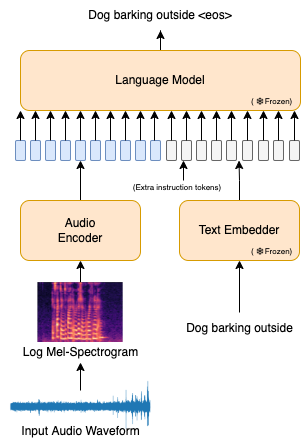

The diagram above was exported from draw.io. Its source (the exported page's mxGraphModel, read from the mxfile embedded in the PNG):
<mxGraphModel dx="1033" dy="619" grid="1" gridSize="10" guides="1" tooltips="1" connect="1" arrows="1" fold="1" page="1" pageScale="1" pageWidth="1377" pageHeight="963" math="0" shadow="0">
  <root>
    <mxCell id="0" />
    <mxCell id="1" parent="0" />
    <mxCell id="vB20jQzq272YugCPpZrz-1" style="edgeStyle=orthogonalEdgeStyle;rounded=0;orthogonalLoop=1;jettySize=auto;html=1;entryX=1;entryY=1;entryDx=0;entryDy=0;fontSize=16;" edge="1" parent="1" source="vB20jQzq272YugCPpZrz-2">
      <mxGeometry relative="1" as="geometry">
        <mxPoint x="420" y="300" as="targetPoint" />
      </mxGeometry>
    </mxCell>
    <mxCell id="vB20jQzq272YugCPpZrz-2" value="&lt;font style=&quot;font-size: 12px;&quot;&gt;Audio&lt;br&gt;Encoder&lt;/font&gt;" style="rounded=1;whiteSpace=wrap;html=1;fillColor=#ffe6cc;strokeColor=#d79b00;" vertex="1" parent="1">
      <mxGeometry x="360" y="340" width="120" height="60" as="geometry" />
    </mxCell>
    <mxCell id="vB20jQzq272YugCPpZrz-3" value="" style="endArrow=classic;html=1;rounded=0;entryX=0.5;entryY=1;entryDx=0;entryDy=0;" edge="1" parent="1" target="vB20jQzq272YugCPpZrz-2" source="vB20jQzq272YugCPpZrz-4">
      <mxGeometry width="50" height="50" relative="1" as="geometry">
        <mxPoint x="420" y="490" as="sourcePoint" />
        <mxPoint x="670" y="510" as="targetPoint" />
        <Array as="points" />
      </mxGeometry>
    </mxCell>
    <mxCell id="vB20jQzq272YugCPpZrz-4" value="" style="shape=image;verticalLabelPosition=bottom;labelBackgroundColor=default;verticalAlign=top;imageAspect=0;image=https://miro.medium.com/v2/resize:fit:1200/1*Fro3rNxKeNq4L1pqx7o41Q.png;clipPath=inset(2.28% 20% 14.97% 13.67%);" vertex="1" parent="1">
      <mxGeometry x="377.28" y="422" width="85.45" height="60" as="geometry" />
    </mxCell>
    <mxCell id="vB20jQzq272YugCPpZrz-5" value="&lt;font style=&quot;&quot;&gt;&lt;font style=&quot;font-size: 12px;&quot;&gt;Log Mel-Spectrogram&lt;/font&gt;&lt;br&gt;&lt;/font&gt;" style="text;html=1;align=center;verticalAlign=middle;resizable=0;points=[];autosize=1;strokeColor=none;fillColor=none;" vertex="1" parent="1">
      <mxGeometry x="355" y="482" width="130" height="20" as="geometry" />
    </mxCell>
    <mxCell id="PBmdttzfb1DQeNx5iNA--2" style="edgeStyle=orthogonalEdgeStyle;rounded=0;orthogonalLoop=1;jettySize=auto;html=1;entryX=0.5;entryY=1;entryDx=0;entryDy=0;fontFamily=Helvetica;fontSize=12;" edge="1" parent="1" source="vB20jQzq272YugCPpZrz-7" target="vB20jQzq272YugCPpZrz-70">
      <mxGeometry relative="1" as="geometry" />
    </mxCell>
    <mxCell id="vB20jQzq272YugCPpZrz-7" value="&lt;font style=&quot;font-size: 12px;&quot;&gt;Dog barking outside&lt;/font&gt;" style="text;html=1;align=center;verticalAlign=middle;resizable=0;points=[];autosize=1;strokeColor=none;fillColor=none;fontSize=16;" vertex="1" parent="1">
      <mxGeometry x="519" y="452" width="120" height="30" as="geometry" />
    </mxCell>
    <mxCell id="vB20jQzq272YugCPpZrz-23" value="" style="edgeStyle=orthogonalEdgeStyle;rounded=0;orthogonalLoop=1;jettySize=auto;html=1;fontSize=16;" edge="1" parent="1" target="vB20jQzq272YugCPpZrz-5">
      <mxGeometry relative="1" as="geometry">
        <mxPoint x="420" y="530" as="sourcePoint" />
      </mxGeometry>
    </mxCell>
    <mxCell id="vB20jQzq272YugCPpZrz-24" value="" style="shape=image;verticalLabelPosition=bottom;labelBackgroundColor=default;verticalAlign=top;aspect=fixed;imageAspect=0;image=data:image/png,(base64 omitted: 29336 chars);" vertex="1" parent="1">
      <mxGeometry x="345" y="520" width="150" height="50" as="geometry" />
    </mxCell>
    <mxCell id="vB20jQzq272YugCPpZrz-25" value="&lt;font style=&quot;font-size: 12px;&quot;&gt;Input Audio Waveform&lt;/font&gt;" style="text;html=1;align=center;verticalAlign=middle;resizable=0;points=[];autosize=1;strokeColor=none;fillColor=none;fontSize=16;" vertex="1" parent="1">
      <mxGeometry x="355" y="555" width="130" height="30" as="geometry" />
    </mxCell>
    <mxCell id="vB20jQzq272YugCPpZrz-77" value="" style="edgeStyle=orthogonalEdgeStyle;rounded=0;orthogonalLoop=1;jettySize=auto;html=1;fontFamily=Times New Roman;fontSize=12;entryX=0.75;entryY=1;entryDx=0;entryDy=0;" edge="1" parent="1" source="vB20jQzq272YugCPpZrz-70">
      <mxGeometry relative="1" as="geometry">
        <mxPoint x="578.5" y="300" as="targetPoint" />
      </mxGeometry>
    </mxCell>
    <mxCell id="vB20jQzq272YugCPpZrz-70" value="Text Embedder" style="rounded=1;whiteSpace=wrap;html=1;fillColor=#ffe6cc;strokeColor=#d79b00;" vertex="1" parent="1">
      <mxGeometry x="519" y="340" width="120" height="60" as="geometry" />
    </mxCell>
    <mxCell id="vB20jQzq272YugCPpZrz-76" value="" style="group" vertex="1" connectable="0" parent="1">
      <mxGeometry x="340" y="280" width="299" height="20" as="geometry" />
    </mxCell>
    <mxCell id="vB20jQzq272YugCPpZrz-9" value="" style="rounded=1;whiteSpace=wrap;html=1;fontSize=16;fillColor=#dae8fc;strokeColor=#6c8ebf;" vertex="1" parent="vB20jQzq272YugCPpZrz-76">
      <mxGeometry x="15" width="10" height="20" as="geometry" />
    </mxCell>
    <mxCell id="vB20jQzq272YugCPpZrz-10" value="" style="rounded=1;whiteSpace=wrap;html=1;fontSize=16;fillColor=#dae8fc;strokeColor=#6c8ebf;" vertex="1" parent="vB20jQzq272YugCPpZrz-76">
      <mxGeometry x="30" width="10" height="20" as="geometry" />
    </mxCell>
    <mxCell id="vB20jQzq272YugCPpZrz-11" value="" style="rounded=1;whiteSpace=wrap;html=1;fontSize=16;fillColor=#dae8fc;strokeColor=#6c8ebf;" vertex="1" parent="vB20jQzq272YugCPpZrz-76">
      <mxGeometry x="45" width="10" height="20" as="geometry" />
    </mxCell>
    <mxCell id="vB20jQzq272YugCPpZrz-12" value="" style="rounded=1;whiteSpace=wrap;html=1;fontSize=16;fillColor=#dae8fc;strokeColor=#6c8ebf;" vertex="1" parent="vB20jQzq272YugCPpZrz-76">
      <mxGeometry x="60" width="10" height="20" as="geometry" />
    </mxCell>
    <mxCell id="vB20jQzq272YugCPpZrz-13" value="" style="rounded=1;whiteSpace=wrap;html=1;fontSize=16;fillColor=#dae8fc;strokeColor=#6c8ebf;" vertex="1" parent="vB20jQzq272YugCPpZrz-76">
      <mxGeometry x="75" width="10" height="20" as="geometry" />
    </mxCell>
    <mxCell id="vB20jQzq272YugCPpZrz-14" value="" style="rounded=1;whiteSpace=wrap;html=1;fontSize=16;fillColor=#dae8fc;strokeColor=#6c8ebf;" vertex="1" parent="vB20jQzq272YugCPpZrz-76">
      <mxGeometry x="90" width="10" height="20" as="geometry" />
    </mxCell>
    <mxCell id="vB20jQzq272YugCPpZrz-15" value="" style="rounded=1;whiteSpace=wrap;html=1;fontSize=16;fillColor=#dae8fc;strokeColor=#6c8ebf;" vertex="1" parent="vB20jQzq272YugCPpZrz-76">
      <mxGeometry x="105" width="10" height="20" as="geometry" />
    </mxCell>
    <mxCell id="vB20jQzq272YugCPpZrz-16" value="" style="rounded=1;whiteSpace=wrap;html=1;fontSize=16;fillColor=#dae8fc;strokeColor=#6c8ebf;" vertex="1" parent="vB20jQzq272YugCPpZrz-76">
      <mxGeometry x="120" width="10" height="20" as="geometry" />
    </mxCell>
    <mxCell id="vB20jQzq272YugCPpZrz-17" value="" style="rounded=1;whiteSpace=wrap;html=1;fontSize=16;fillColor=#dae8fc;strokeColor=#6c8ebf;" vertex="1" parent="vB20jQzq272YugCPpZrz-76">
      <mxGeometry x="135" width="10" height="20" as="geometry" />
    </mxCell>
    <mxCell id="vB20jQzq272YugCPpZrz-18" value="" style="rounded=1;whiteSpace=wrap;html=1;fontSize=16;fillColor=#dae8fc;strokeColor=#6c8ebf;" vertex="1" parent="vB20jQzq272YugCPpZrz-76">
      <mxGeometry x="150" width="10" height="20" as="geometry" />
    </mxCell>
    <mxCell id="vB20jQzq272YugCPpZrz-19" style="edgeStyle=orthogonalEdgeStyle;rounded=0;orthogonalLoop=1;jettySize=auto;html=1;exitX=0.5;exitY=1;exitDx=0;exitDy=0;fontSize=16;" edge="1" parent="vB20jQzq272YugCPpZrz-76" source="vB20jQzq272YugCPpZrz-10" target="vB20jQzq272YugCPpZrz-10">
      <mxGeometry relative="1" as="geometry" />
    </mxCell>
    <mxCell id="vB20jQzq272YugCPpZrz-55" value="" style="rounded=1;whiteSpace=wrap;html=1;fontSize=16;fillColor=#f5f5f5;strokeColor=#666666;fontColor=#333333;" vertex="1" parent="vB20jQzq272YugCPpZrz-76">
      <mxGeometry x="166" width="10" height="20" as="geometry" />
    </mxCell>
    <mxCell id="vB20jQzq272YugCPpZrz-56" value="" style="rounded=1;whiteSpace=wrap;html=1;fontSize=16;fillColor=#f5f5f5;strokeColor=#666666;fontColor=#333333;" vertex="1" parent="vB20jQzq272YugCPpZrz-76">
      <mxGeometry x="181" width="10" height="20" as="geometry" />
    </mxCell>
    <mxCell id="vB20jQzq272YugCPpZrz-57" value="" style="rounded=1;whiteSpace=wrap;html=1;fontSize=16;fillColor=#f5f5f5;strokeColor=#666666;fontColor=#333333;" vertex="1" parent="vB20jQzq272YugCPpZrz-76">
      <mxGeometry x="196" width="10" height="20" as="geometry" />
    </mxCell>
    <mxCell id="vB20jQzq272YugCPpZrz-58" value="" style="rounded=1;whiteSpace=wrap;html=1;fontSize=16;fillColor=#f5f5f5;strokeColor=#666666;fontColor=#333333;" vertex="1" parent="vB20jQzq272YugCPpZrz-76">
      <mxGeometry x="211" width="10" height="20" as="geometry" />
    </mxCell>
    <mxCell id="vB20jQzq272YugCPpZrz-59" value="" style="rounded=1;whiteSpace=wrap;html=1;fontSize=16;fillColor=#f5f5f5;strokeColor=#666666;fontColor=#333333;" vertex="1" parent="vB20jQzq272YugCPpZrz-76">
      <mxGeometry x="226" width="10" height="20" as="geometry" />
    </mxCell>
    <mxCell id="vB20jQzq272YugCPpZrz-60" value="" style="rounded=1;whiteSpace=wrap;html=1;fontSize=16;fillColor=#f5f5f5;strokeColor=#666666;fontColor=#333333;" vertex="1" parent="vB20jQzq272YugCPpZrz-76">
      <mxGeometry x="242" width="10" height="20" as="geometry" />
    </mxCell>
    <mxCell id="vB20jQzq272YugCPpZrz-71" value="" style="rounded=1;whiteSpace=wrap;html=1;fontSize=16;fillColor=#f5f5f5;strokeColor=#666666;fontColor=#333333;" vertex="1" parent="vB20jQzq272YugCPpZrz-76">
      <mxGeometry x="258" width="10" height="20" as="geometry" />
    </mxCell>
    <mxCell id="vB20jQzq272YugCPpZrz-72" value="" style="rounded=1;whiteSpace=wrap;html=1;fontSize=16;fillColor=#f5f5f5;strokeColor=#666666;fontColor=#333333;" vertex="1" parent="vB20jQzq272YugCPpZrz-76">
      <mxGeometry x="273" width="10" height="20" as="geometry" />
    </mxCell>
    <mxCell id="vB20jQzq272YugCPpZrz-73" value="" style="rounded=1;whiteSpace=wrap;html=1;fontSize=16;fillColor=#f5f5f5;strokeColor=#666666;fontColor=#333333;" vertex="1" parent="vB20jQzq272YugCPpZrz-76">
      <mxGeometry x="289" width="10" height="20" as="geometry" />
    </mxCell>
    <mxCell id="vB20jQzq272YugCPpZrz-104" value="" style="edgeStyle=orthogonalEdgeStyle;rounded=0;orthogonalLoop=1;jettySize=auto;html=1;fontFamily=Helvetica;fontSize=12;" edge="1" parent="1" source="vB20jQzq272YugCPpZrz-80" target="vB20jQzq272YugCPpZrz-103">
      <mxGeometry relative="1" as="geometry" />
    </mxCell>
    <mxCell id="vB20jQzq272YugCPpZrz-80" value="Language Model" style="rounded=1;whiteSpace=wrap;html=1;fillColor=#ffe6cc;strokeColor=#d79b00;" vertex="1" parent="1">
      <mxGeometry x="360" y="190" width="280" height="60" as="geometry" />
    </mxCell>
    <mxCell id="vB20jQzq272YugCPpZrz-81" style="edgeStyle=orthogonalEdgeStyle;rounded=0;orthogonalLoop=1;jettySize=auto;html=1;entryX=0;entryY=1;entryDx=0;entryDy=0;fontFamily=Times New Roman;fontSize=12;" edge="1" parent="1" source="vB20jQzq272YugCPpZrz-9" target="vB20jQzq272YugCPpZrz-80">
      <mxGeometry relative="1" as="geometry" />
    </mxCell>
    <mxCell id="vB20jQzq272YugCPpZrz-85" style="edgeStyle=orthogonalEdgeStyle;rounded=0;orthogonalLoop=1;jettySize=auto;html=1;entryX=0;entryY=1;entryDx=0;entryDy=0;fontFamily=Times New Roman;fontSize=12;" edge="1" parent="1">
      <mxGeometry relative="1" as="geometry">
        <mxPoint x="375" y="280" as="sourcePoint" />
        <mxPoint x="375" y="250" as="targetPoint" />
      </mxGeometry>
    </mxCell>
    <mxCell id="vB20jQzq272YugCPpZrz-86" style="edgeStyle=orthogonalEdgeStyle;rounded=0;orthogonalLoop=1;jettySize=auto;html=1;entryX=0;entryY=1;entryDx=0;entryDy=0;fontFamily=Times New Roman;fontSize=12;" edge="1" parent="1">
      <mxGeometry relative="1" as="geometry">
        <mxPoint x="390" y="280" as="sourcePoint" />
        <mxPoint x="390" y="250" as="targetPoint" />
      </mxGeometry>
    </mxCell>
    <mxCell id="vB20jQzq272YugCPpZrz-87" style="edgeStyle=orthogonalEdgeStyle;rounded=0;orthogonalLoop=1;jettySize=auto;html=1;entryX=0;entryY=1;entryDx=0;entryDy=0;fontFamily=Times New Roman;fontSize=12;" edge="1" parent="1">
      <mxGeometry relative="1" as="geometry">
        <mxPoint x="405" y="280" as="sourcePoint" />
        <mxPoint x="405" y="250" as="targetPoint" />
      </mxGeometry>
    </mxCell>
    <mxCell id="vB20jQzq272YugCPpZrz-88" style="edgeStyle=orthogonalEdgeStyle;rounded=0;orthogonalLoop=1;jettySize=auto;html=1;entryX=0;entryY=1;entryDx=0;entryDy=0;fontFamily=Times New Roman;fontSize=12;" edge="1" parent="1">
      <mxGeometry relative="1" as="geometry">
        <mxPoint x="420" y="280" as="sourcePoint" />
        <mxPoint x="420" y="250" as="targetPoint" />
      </mxGeometry>
    </mxCell>
    <mxCell id="vB20jQzq272YugCPpZrz-89" style="edgeStyle=orthogonalEdgeStyle;rounded=0;orthogonalLoop=1;jettySize=auto;html=1;entryX=0;entryY=1;entryDx=0;entryDy=0;fontFamily=Times New Roman;fontSize=12;" edge="1" parent="1">
      <mxGeometry relative="1" as="geometry">
        <mxPoint x="435" y="280" as="sourcePoint" />
        <mxPoint x="435" y="250" as="targetPoint" />
      </mxGeometry>
    </mxCell>
    <mxCell id="vB20jQzq272YugCPpZrz-90" style="edgeStyle=orthogonalEdgeStyle;rounded=0;orthogonalLoop=1;jettySize=auto;html=1;entryX=0;entryY=1;entryDx=0;entryDy=0;fontFamily=Times New Roman;fontSize=12;" edge="1" parent="1">
      <mxGeometry relative="1" as="geometry">
        <mxPoint x="450" y="280" as="sourcePoint" />
        <mxPoint x="450" y="250" as="targetPoint" />
      </mxGeometry>
    </mxCell>
    <mxCell id="vB20jQzq272YugCPpZrz-91" style="edgeStyle=orthogonalEdgeStyle;rounded=0;orthogonalLoop=1;jettySize=auto;html=1;entryX=0;entryY=1;entryDx=0;entryDy=0;fontFamily=Times New Roman;fontSize=12;" edge="1" parent="1">
      <mxGeometry relative="1" as="geometry">
        <mxPoint x="465" y="280" as="sourcePoint" />
        <mxPoint x="465" y="250" as="targetPoint" />
      </mxGeometry>
    </mxCell>
    <mxCell id="vB20jQzq272YugCPpZrz-92" style="edgeStyle=orthogonalEdgeStyle;rounded=0;orthogonalLoop=1;jettySize=auto;html=1;entryX=0;entryY=1;entryDx=0;entryDy=0;fontFamily=Times New Roman;fontSize=12;" edge="1" parent="1">
      <mxGeometry relative="1" as="geometry">
        <mxPoint x="480" y="280" as="sourcePoint" />
        <mxPoint x="480" y="250" as="targetPoint" />
      </mxGeometry>
    </mxCell>
    <mxCell id="vB20jQzq272YugCPpZrz-93" style="edgeStyle=orthogonalEdgeStyle;rounded=0;orthogonalLoop=1;jettySize=auto;html=1;entryX=0;entryY=1;entryDx=0;entryDy=0;fontFamily=Times New Roman;fontSize=12;" edge="1" parent="1">
      <mxGeometry relative="1" as="geometry">
        <mxPoint x="494" y="280" as="sourcePoint" />
        <mxPoint x="494" y="250" as="targetPoint" />
      </mxGeometry>
    </mxCell>
    <mxCell id="vB20jQzq272YugCPpZrz-94" style="edgeStyle=orthogonalEdgeStyle;rounded=0;orthogonalLoop=1;jettySize=auto;html=1;entryX=0;entryY=1;entryDx=0;entryDy=0;fontFamily=Times New Roman;fontSize=12;" edge="1" parent="1">
      <mxGeometry relative="1" as="geometry">
        <mxPoint x="511" y="280" as="sourcePoint" />
        <mxPoint x="511" y="250" as="targetPoint" />
      </mxGeometry>
    </mxCell>
    <mxCell id="vB20jQzq272YugCPpZrz-95" style="edgeStyle=orthogonalEdgeStyle;rounded=0;orthogonalLoop=1;jettySize=auto;html=1;entryX=0;entryY=1;entryDx=0;entryDy=0;fontFamily=Times New Roman;fontSize=12;" edge="1" parent="1">
      <mxGeometry relative="1" as="geometry">
        <mxPoint x="526" y="280" as="sourcePoint" />
        <mxPoint x="526" y="250" as="targetPoint" />
      </mxGeometry>
    </mxCell>
    <mxCell id="vB20jQzq272YugCPpZrz-96" style="edgeStyle=orthogonalEdgeStyle;rounded=0;orthogonalLoop=1;jettySize=auto;html=1;entryX=0;entryY=1;entryDx=0;entryDy=0;fontFamily=Times New Roman;fontSize=12;" edge="1" parent="1">
      <mxGeometry relative="1" as="geometry">
        <mxPoint x="541" y="280" as="sourcePoint" />
        <mxPoint x="541" y="250" as="targetPoint" />
      </mxGeometry>
    </mxCell>
    <mxCell id="vB20jQzq272YugCPpZrz-97" style="edgeStyle=orthogonalEdgeStyle;rounded=0;orthogonalLoop=1;jettySize=auto;html=1;entryX=0;entryY=1;entryDx=0;entryDy=0;fontFamily=Times New Roman;fontSize=12;" edge="1" parent="1">
      <mxGeometry relative="1" as="geometry">
        <mxPoint x="556" y="280" as="sourcePoint" />
        <mxPoint x="556" y="250" as="targetPoint" />
      </mxGeometry>
    </mxCell>
    <mxCell id="vB20jQzq272YugCPpZrz-98" style="edgeStyle=orthogonalEdgeStyle;rounded=0;orthogonalLoop=1;jettySize=auto;html=1;entryX=0;entryY=1;entryDx=0;entryDy=0;fontFamily=Times New Roman;fontSize=12;" edge="1" parent="1">
      <mxGeometry relative="1" as="geometry">
        <mxPoint x="571" y="280" as="sourcePoint" />
        <mxPoint x="571" y="250" as="targetPoint" />
      </mxGeometry>
    </mxCell>
    <mxCell id="vB20jQzq272YugCPpZrz-99" style="edgeStyle=orthogonalEdgeStyle;rounded=0;orthogonalLoop=1;jettySize=auto;html=1;entryX=0;entryY=1;entryDx=0;entryDy=0;fontFamily=Times New Roman;fontSize=12;" edge="1" parent="1">
      <mxGeometry relative="1" as="geometry">
        <mxPoint x="587" y="280" as="sourcePoint" />
        <mxPoint x="587" y="250" as="targetPoint" />
      </mxGeometry>
    </mxCell>
    <mxCell id="vB20jQzq272YugCPpZrz-100" style="edgeStyle=orthogonalEdgeStyle;rounded=0;orthogonalLoop=1;jettySize=auto;html=1;entryX=0;entryY=1;entryDx=0;entryDy=0;fontFamily=Times New Roman;fontSize=12;" edge="1" parent="1">
      <mxGeometry relative="1" as="geometry">
        <mxPoint x="603" y="280" as="sourcePoint" />
        <mxPoint x="603" y="250" as="targetPoint" />
      </mxGeometry>
    </mxCell>
    <mxCell id="vB20jQzq272YugCPpZrz-101" style="edgeStyle=orthogonalEdgeStyle;rounded=0;orthogonalLoop=1;jettySize=auto;html=1;entryX=0;entryY=1;entryDx=0;entryDy=0;fontFamily=Times New Roman;fontSize=12;" edge="1" parent="1">
      <mxGeometry relative="1" as="geometry">
        <mxPoint x="618" y="280" as="sourcePoint" />
        <mxPoint x="618" y="250" as="targetPoint" />
      </mxGeometry>
    </mxCell>
    <mxCell id="vB20jQzq272YugCPpZrz-102" style="edgeStyle=orthogonalEdgeStyle;rounded=0;orthogonalLoop=1;jettySize=auto;html=1;entryX=0;entryY=1;entryDx=0;entryDy=0;fontFamily=Times New Roman;fontSize=12;" edge="1" parent="1">
      <mxGeometry relative="1" as="geometry">
        <mxPoint x="634" y="280" as="sourcePoint" />
        <mxPoint x="634" y="250" as="targetPoint" />
      </mxGeometry>
    </mxCell>
    <mxCell id="vB20jQzq272YugCPpZrz-103" value="Dog barking outside &amp;lt;eos&amp;gt;" style="text;html=1;strokeColor=none;fillColor=none;align=center;verticalAlign=middle;whiteSpace=wrap;rounded=0;shadow=0;glass=0;sketch=0;fontFamily=Helvetica;fontSize=12;" vertex="1" parent="1">
      <mxGeometry x="395" y="140" width="210" height="30" as="geometry" />
    </mxCell>
    <mxCell id="CCHMzA3wq00JVlrIBemT-1" value="(Extra instruction tokens)" style="text;html=1;strokeColor=none;fillColor=none;align=center;verticalAlign=middle;whiteSpace=wrap;rounded=0;shadow=0;glass=0;sketch=0;fontFamily=Helvetica;fontSize=8;" vertex="1" parent="1">
      <mxGeometry x="470" y="322" width="94" height="10" as="geometry" />
    </mxCell>
    <mxCell id="CCHMzA3wq00JVlrIBemT-6" value="" style="endArrow=classic;html=1;rounded=0;fontFamily=Helvetica;fontSize=8;" edge="1" parent="1">
      <mxGeometry width="50" height="50" relative="1" as="geometry">
        <mxPoint x="523" y="320" as="sourcePoint" />
        <mxPoint x="523" y="300" as="targetPoint" />
      </mxGeometry>
    </mxCell>
    <mxCell id="Q_P1Zrb6Bsh9eREsmU3o-1" value="" style="group" vertex="1" connectable="0" parent="1">
      <mxGeometry x="580" y="380" width="60" height="20" as="geometry" />
    </mxCell>
    <mxCell id="Q_P1Zrb6Bsh9eREsmU3o-2" value="&lt;font style=&quot;font-size: 8px;&quot;&gt;&amp;nbsp;(&amp;nbsp; &amp;nbsp; &amp;nbsp;Frozen)&lt;br&gt;&lt;/font&gt;" style="text;html=1;align=center;verticalAlign=middle;resizable=0;points=[];autosize=1;strokeColor=none;fillColor=none;fontSize=12;fontFamily=Helvetica;" vertex="1" parent="Q_P1Zrb6Bsh9eREsmU3o-1">
      <mxGeometry width="60" height="20" as="geometry" />
    </mxCell>
    <mxCell id="Q_P1Zrb6Bsh9eREsmU3o-3" value="" style="shape=image;verticalLabelPosition=bottom;labelBackgroundColor=default;verticalAlign=top;aspect=fixed;imageAspect=0;image=https://icons.veryicon.com/png/o/miscellaneous/utility/frozen-10.png;" vertex="1" parent="Q_P1Zrb6Bsh9eREsmU3o-1">
      <mxGeometry x="16" y="7" width="8" height="8" as="geometry" />
    </mxCell>
    <mxCell id="Q_P1Zrb6Bsh9eREsmU3o-4" value="" style="group" vertex="1" connectable="0" parent="1">
      <mxGeometry x="580" y="230" width="60" height="20" as="geometry" />
    </mxCell>
    <mxCell id="Q_P1Zrb6Bsh9eREsmU3o-5" value="&lt;font style=&quot;font-size: 8px;&quot;&gt;&amp;nbsp;(&amp;nbsp; &amp;nbsp; &amp;nbsp;Frozen)&lt;br&gt;&lt;/font&gt;" style="text;html=1;align=center;verticalAlign=middle;resizable=0;points=[];autosize=1;strokeColor=none;fillColor=none;fontSize=12;fontFamily=Helvetica;" vertex="1" parent="Q_P1Zrb6Bsh9eREsmU3o-4">
      <mxGeometry width="60" height="20" as="geometry" />
    </mxCell>
    <mxCell id="Q_P1Zrb6Bsh9eREsmU3o-6" value="" style="shape=image;verticalLabelPosition=bottom;labelBackgroundColor=default;verticalAlign=top;aspect=fixed;imageAspect=0;image=https://icons.veryicon.com/png/o/miscellaneous/utility/frozen-10.png;" vertex="1" parent="Q_P1Zrb6Bsh9eREsmU3o-4">
      <mxGeometry x="16" y="7" width="8" height="8" as="geometry" />
    </mxCell>
  </root>
</mxGraphModel>